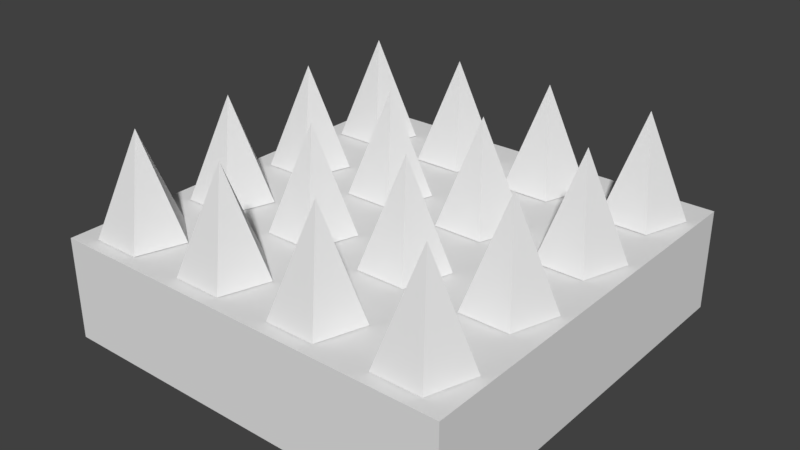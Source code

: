 # Source: spikes.blend  (saved by Blender 2.79.0; exported with 4.5.12 LTS)
import bpy
from mathutils import Matrix  # noqa: F401  (used for matrix-valued properties, if any)

bpy.ops.wm.read_factory_settings(use_empty=True)
scene = bpy.context.scene
scene.name = 'Scene'

# ---- collections
col_collection_1 = bpy.data.collections.new('Collection 1'); scene.collection.children.link(col_collection_1)

# ---- world
world_world = bpy.data.worlds.new('World'); scene.world = world_world
world_world.color = (0.05088, 0.05088, 0.05088)
world_world.use_sun_shadow = False
world_world.sun_shadow_jitter_overblur = 0.0
world_world.cycles.sampling_method = 'MANUAL'

# ---- meshes
me_cone_001 = bpy.data.meshes.new('Cone.001')
me_cone_001.from_pydata([(0.0, 1.0, -1.067), (0.9511, 0.309, -1.067), (0.5878, -0.809, -1.067), (0.0, 0.0, 1.333), (-0.5878, -0.809, -1.067), (-0.9511, 0.309, -1.067)], [], [(0, 3, 1), (1, 3, 2), (2, 3, 4), (4, 3, 5), (5, 3, 0), (0, 1, 2, 4, 5)])
me_cone_001.use_remesh_preserve_volume = False
me_cone_001.use_remesh_preserve_attributes = False
me_cone_001.use_mirror_vertex_groups = False
me_cone_001.update()
me_cube_001 = bpy.data.meshes.new('Cube.001')
me_cube_001.from_pydata([(-1.0, -1.0, -1.0), (-1.0, -1.0, 1.0), (-1.0, 1.0, -1.0), (-1.0, 1.0, 1.0), (1.0, -1.0, -1.0), (1.0, -1.0, 1.0), (1.0, 1.0, -1.0), (1.0, 1.0, 1.0)], [], [(0, 1, 3, 2), (2, 3, 7, 6), (6, 7, 5, 4), (4, 5, 1, 0), (2, 6, 4, 0), (7, 3, 1, 5)])
me_cube_001.use_remesh_preserve_volume = False
me_cube_001.use_remesh_preserve_attributes = False
me_cube_001.use_mirror_vertex_groups = False
me_cube_001.update()

# ---- objects
ob_cone = bpy.data.objects.new('Cone', me_cone_001)
ob_cube = bpy.data.objects.new('Cube', me_cube_001)

# ---- transforms, parenting, visibility, modifiers, constraints
ob_cone.location = (-0.7685, -0.7742, 0.4723)
ob_cone.scale = (0.204, 0.204, 0.204)
ob_cone.lineart.crease_threshold = 0.0
_m = ob_cone.modifiers.new('Array', 'ARRAY')
_m.count = 4
_m.use_constant_offset = True
_m.constant_offset_displace = (2.5, 0.0, 0.0)
_m.use_relative_offset = False
_m = ob_cone.modifiers.new('Array.001', 'ARRAY')
_m.count = 4
_m.use_constant_offset = True
_m.constant_offset_displace = (0.0, 2.5, 0.0)
_m.use_relative_offset = False
ob_cube.location = (0.0, 0.0, 0.0)
ob_cube.scale = (1.0, 1.0, 0.25)
ob_cube.lineart.crease_threshold = 0.0

# ---- collection membership
col_collection_1.objects.link(ob_cone)
col_collection_1.objects.link(ob_cube)

# ---- scene / render settings (as saved in the file)
scene.frame_start = 1; scene.frame_end = 250; scene.frame_set(1)
scene.render.engine = 'BLENDER_EEVEE_NEXT'
scene.render.resolution_percentage = 50
scene.render.dither_intensity = 0.0
scene.cycles.use_denoising = False
scene.cycles.samples = 128
scene.cycles.sampling_pattern = 'TABULATED_SOBOL'
scene.cycles.use_adaptive_sampling = False
scene.cycles.use_light_tree = False
scene.cycles.blur_glossy = 0.0
scene.cycles.sample_clamp_indirect = 0.0
scene.view_settings.view_transform = 'Standard'
bpy.context.view_layer.update()

# ---- added for rendering (the .blend has no active camera and no usable light): camera, sun
cam_auto = bpy.data.cameras.new('AutoCamera')
cam_auto.lens = 50.0
cam_auto.sensor_width = 36.0
cam_auto.clip_end = 1000.0
ob_auto_camera = bpy.data.objects.new('AutoCamera', cam_auto)
scene.collection.objects.link(ob_auto_camera)
ob_auto_camera.location = (2.77392, -3.3287, 2.46628)
ob_auto_camera.rotation_euler = (1.09748, -7.21219e-08, 0.694738)
scene.camera = ob_auto_camera
light_auto_sun = bpy.data.lights.new('AutoSun', 'SUN')
light_auto_sun.energy = 3.0
light_auto_sun.angle = 0.0523599
ob_auto_sun = bpy.data.objects.new('AutoSun', light_auto_sun)
scene.collection.objects.link(ob_auto_sun)
ob_auto_sun.rotation_euler = (0.872665, 0.174533, 0.523599)
bpy.context.view_layer.update()
